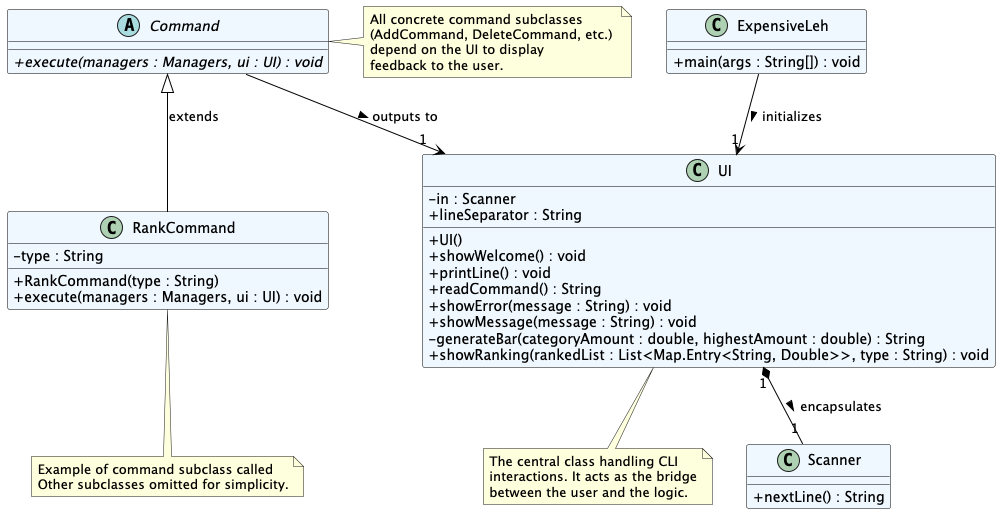

The diagram above was rendered by PlantUML. Its source (embedded in the PNG):
@startuml UI_Class_Diagram
' Define skin settings to match ExpenseManager
skinparam classAttributeIconSize 0

skinparam class {
    BackgroundColor AliceBlue
    ArrowColor Black
    BorderColor Black
}

' The core UI Class
class UI {
    - in : Scanner
    + lineSeparator : String
    + UI()
    + showWelcome() : void
    + printLine() : void
    + readCommand() : String
    + showError(message : String) : void
    + showMessage(message : String) : void
    - generateBar(categoryAmount : double, highestAmount : double) : String
    + showRanking(rankedList : List<Map.Entry<String, Double>>, type : String) : void
}

' Java Util Scanner
class Scanner {
    + nextLine() : String
}

' Main Application Class
class ExpensiveLeh {
    + main(args : String[]) : void
}

' Abstract Command Class
abstract class Command {
    + {abstract} execute(managers : Managers, ui : UI) : void
}

' Specific Command (as an example of usage)
class RankCommand {
    - type : String
    + RankCommand(type : String)
    + execute(managers : Managers, ui : UI) : void
}

' Relationships
UI "1" *-- "1" Scanner : encapsulates >
ExpensiveLeh --> "1" UI : initializes >
Command --> "1" UI : outputs to >
Command <|-- RankCommand : extends

note bottom of UI
  The central class handling CLI
  interactions. It acts as the bridge
  between the user and the logic.
end note

note right of Command
  All concrete command subclasses 
  (AddCommand, DeleteCommand, etc.) 
  depend on the UI to display 
  feedback to the user.
end note

note bottom of RankCommand
  Example of command subclass called
  Other subclasses omitted for simplicity.
end note

@enduml